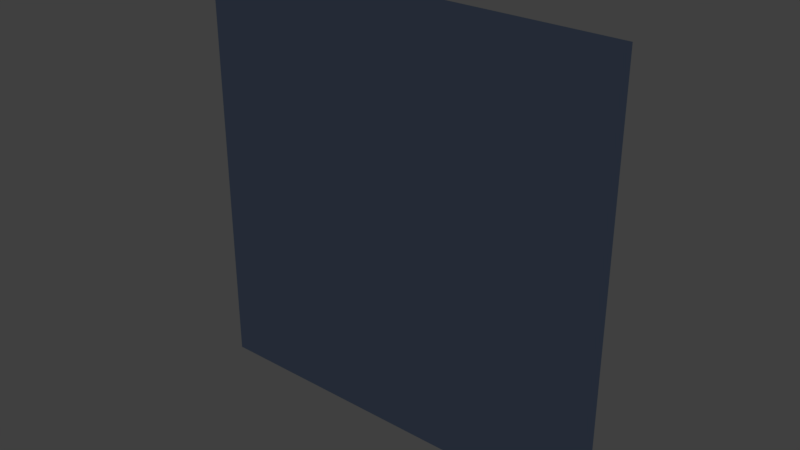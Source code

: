 # Source: TestMesh_001.blend  (saved by Blender 2.78.0; exported with 4.5.12 LTS)
import bpy
from mathutils import Matrix  # noqa: F401  (used for matrix-valued properties, if any)

bpy.ops.wm.read_factory_settings(use_empty=True)
scene = bpy.context.scene
scene.name = 'Scene'

# ---- collections
col_collection_1 = bpy.data.collections.new('Collection 1'); scene.collection.children.link(col_collection_1)

# ---- materials (node trees are filled in below, after node groups)
mat_edges = bpy.data.materials.new('Edges')
mat_edges.alpha_threshold = 0.0
mat_edges.use_transparent_shadow = False
mat_edges.diffuse_color = (0.08347, 1.0, 0.9713, 1.0)
mat_edges.roughness = 0.5
mat_edges.specular_intensity = 0.0
mat_ground = bpy.data.materials.new('Ground')
mat_ground.alpha_threshold = 0.0
mat_ground.use_transparent_shadow = False
mat_ground.diffuse_color = (0.02738, 0.03688, 0.0578, 1.0)
mat_ground.roughness = 0.5
mat_ground.specular_intensity = 0.0
mat_path = bpy.data.materials.new('Path')
mat_path.alpha_threshold = 0.0
mat_path.use_transparent_shadow = False
mat_path.diffuse_color = (0.3209, 0.7324, 0.8, 1.0)
mat_path.roughness = 0.5
mat_path.specular_intensity = 0.0
mat_finish = bpy.data.materials.new('Finish')
mat_finish.alpha_threshold = 0.0
mat_finish.use_transparent_shadow = False
mat_finish.diffuse_color = (0.2881, 1.0, 0.9713, 1.0)
mat_finish.roughness = 0.5
mat_finish.specular_intensity = 0.0
mat_start = bpy.data.materials.new('Start')
mat_start.alpha_threshold = 0.0
mat_start.use_transparent_shadow = False
mat_start.diffuse_color = (0.1946, 0.4397, 0.552, 1.0)
mat_start.roughness = 0.5
mat_start.specular_intensity = 0.0

# ---- material node trees

# ---- world
world_world = bpy.data.worlds.new('World'); scene.world = world_world
world_world.color = (0.05088, 0.05088, 0.05088)
world_world.use_sun_shadow = False
world_world.sun_shadow_jitter_overblur = 0.0
world_world.cycles.sampling_method = 'MANUAL'

# ---- meshes
me_cube = bpy.data.meshes.new('Cube')
me_cube.from_pydata([(-2.8, 1.224e-07, 2.8), (-2.8, -1.224e-07, -2.8), (2.8, 1.224e-07, 2.8), (2.8, -1.224e-07, -2.8), (-2.8, 9.547e-08, 2.184), (-2.8, 3.182e-08, 0.728), (-2.8, -3.182e-08, -0.728), (-2.8, -9.547e-08, -2.184), (-2.184, -1.224e-07, -2.8), (-0.728, -1.224e-07, -2.8), (0.728, -1.224e-07, -2.8), (2.184, -1.224e-07, -2.8), (2.8, -9.547e-08, -2.184), (2.8, -3.182e-08, -0.728), (2.8, 3.182e-08, 0.728), (2.8, 9.547e-08, 2.184), (2.184, 1.224e-07, 2.8), (0.728, 1.224e-07, 2.8), (-0.728, 1.224e-07, 2.8), (-2.184, 1.224e-07, 2.8), (2.1, -9.179e-08, -2.1), (2.1, -3.06e-08, -0.7), (0.7, -9.179e-08, -2.1), (-0.7, -0.2999, 0.7), (-2.1, -0.2999, 0.7), (-0.7, -9.179e-08, -2.1), (-0.7, -0.2999, 2.1), (-2.1, -0.2999, 2.1), (-2.1, -9.179e-08, -2.1), (-2.1, -3.06e-08, -0.7), (-2.1, 3.06e-08, 0.7), (-2.1, 9.179e-08, 2.1), (-2.1, -0.175, 0.7), (-2.1, -0.175, -0.7), (-2.1, -0.175, -2.1), (-0.7, -0.0006736, 2.1), (-0.7, -0.175, 0.7), (-0.7, -0.175, -0.7), (-0.7, -0.175, -2.1), (0.7, -0.0006736, 2.1), (0.7, -0.175, 0.7), (0.7, -0.175, -0.7), (0.7, -0.175, -2.1), (2.1, -0.0006736, 2.1), (2.1, -0.175, 0.7), (2.1, -0.175, -0.7), (2.1, -0.175, -2.1), (-0.7, -0.0006736, 0.7), (2.1, -0.0006736, 0.7), (-0.7, -0.0006737, -0.7), (0.7, -0.0006736, 0.7), (0.7, -0.0006737, -0.7), (-3.85, -0.318, 3.85), (-3.85, -0.318, -3.85), (3.85, -0.318, 3.85), (3.85, -0.318, -3.85), (-3.85, -0.318, 2.31), (-3.85, -0.318, 0.77), (-3.85, -0.318, -0.77), (-3.85, -0.318, -2.31), (-2.31, -0.318, -3.85), (-0.77, -0.318, -3.85), (0.77, -0.318, -3.85), (2.31, -0.318, -3.85), (3.85, -0.318, -2.31), (3.85, -0.318, -0.77), (3.85, -0.318, 0.77), (3.85, -0.318, 2.31), (2.31, -0.318, 3.85), (0.77, -0.318, 3.85), (-0.77, -0.318, 3.85), (-2.31, -0.318, 3.85)], [], [(51, 49, 47, 50), (32, 31, 27, 24), (35, 36, 23, 26), (31, 4, 0, 19), (15, 43, 16, 2), (43, 39, 17, 16), (39, 35, 18, 17), (35, 31, 19, 18), (3, 11, 20, 12), (12, 20, 21, 13), (13, 21, 48, 14), (14, 48, 43, 15), (11, 10, 22, 20), (29, 30, 32, 33), (22, 25, 38, 42), (10, 9, 25, 22), (20, 22, 42, 46), (9, 8, 28, 25), (28, 29, 33, 34), (48, 21, 45, 44), (8, 1, 7, 28), (28, 7, 6, 29), (29, 6, 5, 30), (30, 5, 4, 31), (23, 24, 27, 26), (30, 31, 32), (21, 20, 46, 45), (25, 28, 34, 38), (36, 32, 24, 23), (31, 35, 26, 27), (37, 33, 32, 36), (38, 34, 33, 37), (50, 47, 35, 39), (42, 38, 37, 41), (48, 50, 39, 43), (45, 41, 40, 44), (46, 42, 41, 45), (36, 35, 47), (40, 41, 51, 50), (44, 40, 50, 48), (37, 36, 47, 49), (41, 37, 49, 51), (11, 3, 55, 63), (13, 14, 66, 65), (1, 8, 60, 53), (15, 2, 54, 67), (14, 15, 67, 66), (8, 9, 61, 60), (19, 0, 52, 71), (9, 10, 62, 61), (0, 4, 56, 52), (2, 16, 68, 54), (10, 11, 63, 62), (4, 5, 57, 56), (16, 17, 69, 68), (5, 6, 58, 57), (17, 18, 70, 69), (3, 12, 64, 55), (6, 7, 59, 58), (18, 19, 71, 70), (7, 1, 53, 59), (12, 13, 65, 64), (59, 53, 60, 61, 62, 63, 55, 64, 65, 66, 67, 54, 68, 69, 70, 71, 52, 56, 57, 58)])
me_cube.polygons.foreach_set('material_index', [1, 0, 0, 1, 1, 1, 1, 1, 1, 1, 1, 1, 1, 0, 0, 1, 0, 1, 0, 0, 1, 1, 1, 1, 3, 0, 0, 0, 0, 0, 2, 2, 1, 2, 1, 4, 2, 0, 0, 0, 0, 0, 1, 1, 1, 1, 1, 1, 1, 1, 1, 1, 1, 1, 1, 1, 1, 1, 1, 1, 1, 1, 1])
me_cube.materials.append(mat_edges)
me_cube.materials.append(mat_ground)
me_cube.materials.append(mat_path)
me_cube.materials.append(mat_finish)
me_cube.materials.append(mat_start)
me_cube.use_remesh_preserve_volume = False
me_cube.use_remesh_preserve_attributes = False
me_cube.use_mirror_vertex_groups = False
me_cube.update()

# ---- objects
ob_cube = bpy.data.objects.new('Cube', me_cube)

# ---- transforms, parenting, visibility, modifiers, constraints
ob_cube.location = (0.0, 0.0, 0.0)
ob_cube.lineart.crease_threshold = 0.0

# ---- collection membership
col_collection_1.objects.link(ob_cube)

# ---- scene / render settings (as saved in the file)
scene.frame_start = 1; scene.frame_end = 250; scene.frame_set(1)
scene.render.engine = 'BLENDER_EEVEE_NEXT'
scene.render.resolution_percentage = 50
scene.render.dither_intensity = 0.0
scene.cycles.use_denoising = False
scene.cycles.samples = 128
scene.cycles.sampling_pattern = 'TABULATED_SOBOL'
scene.cycles.light_sampling_threshold = 0.0
scene.cycles.use_adaptive_sampling = False
scene.cycles.use_light_tree = False
scene.cycles.blur_glossy = 0.0
scene.cycles.sample_clamp_indirect = 0.0
scene.view_settings.view_transform = 'Standard'
bpy.context.view_layer.update()

# ---- added for rendering (the .blend has no active camera and no usable light): camera, sun
cam_auto = bpy.data.cameras.new('AutoCamera')
cam_auto.lens = 50.0
cam_auto.sensor_width = 36.0
cam_auto.clip_end = 1000.0
ob_auto_camera = bpy.data.objects.new('AutoCamera', cam_auto)
scene.collection.objects.link(ob_auto_camera)
ob_auto_camera.location = (10.0795, -12.2544, 8.06358)
ob_auto_camera.rotation_euler = (1.09748, -7.21219e-08, 0.694738)
scene.camera = ob_auto_camera
light_auto_sun = bpy.data.lights.new('AutoSun', 'SUN')
light_auto_sun.energy = 3.0
light_auto_sun.angle = 0.0523599
ob_auto_sun = bpy.data.objects.new('AutoSun', light_auto_sun)
scene.collection.objects.link(ob_auto_sun)
ob_auto_sun.rotation_euler = (0.872665, 0.174533, 0.523599)
bpy.context.view_layer.update()
